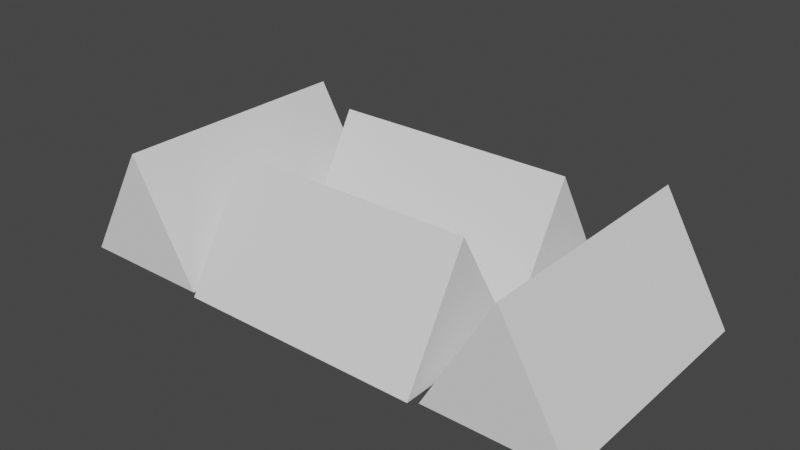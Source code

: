 # Source: outpost_v2_UPDATE_THIS_ONE.blend  (saved by Blender 2.91.10; exported with 4.5.12 LTS)
import bpy
from mathutils import Matrix  # noqa: F401  (used for matrix-valued properties, if any)

bpy.ops.wm.read_factory_settings(use_empty=True)
scene = bpy.context.scene
scene.name = 'Scene'

# ---- collections
col_collection = bpy.data.collections.new('Collection'); scene.collection.children.link(col_collection)

# ---- world
world_world = bpy.data.worlds.new('World'); scene.world = world_world
world_world.use_nodes = True; world_world.node_tree.nodes.clear()
_N = world_world.node_tree.nodes; _L = world_world.node_tree.links
n0 = _N.new('ShaderNodeOutputWorld'); n0.name = 'World Output'; n0.location = (300, 300)
n1 = _N.new('ShaderNodeBackground'); n1.name = 'Background'; n1.location = (10, 300)
n1.inputs[0].default_value = (0.05088, 0.05088, 0.05088, 1.0)
_L.new(n1.outputs[0], n0.inputs[0])
n0.is_active_output = True
world_world.color = (0.05088, 0.05088, 0.05088)
world_world.use_sun_shadow = False
world_world.sun_shadow_jitter_overblur = 0.0

# ---- meshes
me_cube_014 = bpy.data.meshes.new('Cube.014')
me_cube_014.from_pydata([(-1.576, -3.555, -0.908), (0.0, -3.555, 1.816), (-1.576, 2.195, -0.908), (0.0, 2.195, 1.816), (1.576, -3.555, -0.908), (1.576, 2.195, -0.908)], [], [(0, 1, 3, 2), (2, 3, 5), (5, 3, 1, 4), (4, 1, 0), (2, 5, 4, 0)])
_uv = me_cube_014.uv_layers.new(name='UVMap')
_uv.uv.foreach_set('vector', [0.375, 0.0, 0.625, 0.0, 0.625, 0.25, 0.375, 0.25, 0.375, 0.25, 0.625, 0.5, 0.375, 0.5, 0.375, 0.5, 0.625, 0.5, 0.625, 0.75, 0.375, 0.75, 0.375, 0.75, 0.625, 1.0, 0.375, 1.0, 0.125, 0.5, 0.375, 0.5, 0.375, 0.75, 0.125, 0.75])
me_cube_014.use_remesh_fix_poles = True
me_cube_014.use_remesh_preserve_attributes = False
me_cube_014.use_mirror_x = True
me_cube_014.use_mirror_vertex_groups = False
me_cube_014.update()
me_cube_015 = bpy.data.meshes.new('Cube.015')
me_cube_015.from_pydata([(-1.576, -3.555, -0.908), (0.0, -3.555, 1.816), (-1.576, 2.195, -0.908), (0.0, 2.195, 1.816), (1.576, -3.555, -0.908), (1.576, 2.195, -0.908)], [], [(0, 1, 3, 2), (2, 3, 5), (5, 3, 1, 4), (4, 1, 0), (2, 5, 4, 0)])
_uv = me_cube_015.uv_layers.new(name='UVMap')
_uv.uv.foreach_set('vector', [0.375, 0.0, 0.625, 0.0, 0.625, 0.25, 0.375, 0.25, 0.375, 0.25, 0.625, 0.5, 0.375, 0.5, 0.375, 0.5, 0.625, 0.5, 0.625, 0.75, 0.375, 0.75, 0.375, 0.75, 0.625, 1.0, 0.375, 1.0, 0.125, 0.5, 0.375, 0.5, 0.375, 0.75, 0.125, 0.75])
me_cube_015.use_remesh_fix_poles = True
me_cube_015.use_remesh_preserve_attributes = False
me_cube_015.use_mirror_x = True
me_cube_015.use_mirror_vertex_groups = False
me_cube_015.update()
me_cube_016 = bpy.data.meshes.new('Cube.016')
me_cube_016.from_pydata([(-1.576, -2.875, -0.908), (0.0, -2.875, 1.816), (-1.576, 2.875, -0.908), (0.0, 2.875, 1.816), (1.576, -2.875, -0.908), (1.576, 2.875, -0.908)], [], [(0, 1, 3, 2), (2, 3, 5), (5, 3, 1, 4), (4, 1, 0), (2, 5, 4, 0)])
_uv = me_cube_016.uv_layers.new(name='UVMap')
_uv.uv.foreach_set('vector', [0.375, 0.0, 0.625, 0.0, 0.625, 0.25, 0.375, 0.25, 0.375, 0.25, 0.625, 0.5, 0.375, 0.5, 0.375, 0.5, 0.625, 0.5, 0.625, 0.75, 0.375, 0.75, 0.375, 0.75, 0.625, 1.0, 0.375, 1.0, 0.125, 0.5, 0.375, 0.5, 0.375, 0.75, 0.125, 0.75])
me_cube_016.use_remesh_fix_poles = True
me_cube_016.use_remesh_preserve_attributes = False
me_cube_016.use_mirror_x = True
me_cube_016.use_mirror_vertex_groups = False
me_cube_016.update()
me_cube_017 = bpy.data.meshes.new('Cube.017')
me_cube_017.from_pydata([(-1.576, -2.875, -0.908), (0.0, -2.875, 1.816), (-1.576, 2.875, -0.908), (0.0, 2.875, 1.816), (1.576, -2.875, -0.908), (1.576, 2.875, -0.908)], [], [(0, 1, 3, 2), (2, 3, 5), (5, 3, 1, 4), (4, 1, 0), (2, 5, 4, 0)])
_uv = me_cube_017.uv_layers.new(name='UVMap')
_uv.uv.foreach_set('vector', [0.375, 0.0, 0.625, 0.0, 0.625, 0.25, 0.375, 0.25, 0.375, 0.25, 0.625, 0.5, 0.375, 0.5, 0.375, 0.5, 0.625, 0.5, 0.625, 0.75, 0.375, 0.75, 0.375, 0.75, 0.625, 1.0, 0.375, 1.0, 0.125, 0.5, 0.375, 0.5, 0.375, 0.75, 0.125, 0.75])
me_cube_017.use_remesh_fix_poles = True
me_cube_017.use_remesh_preserve_attributes = False
me_cube_017.use_mirror_x = True
me_cube_017.use_mirror_vertex_groups = False
me_cube_017.update()

# ---- objects
ob_tent1_lod0 = bpy.data.objects.new('Tent1_LOD0', me_cube_014)
ob_tent3_lod0 = bpy.data.objects.new('Tent3_LOD0', me_cube_015)
ob_tent_lod0 = bpy.data.objects.new('Tent_LOD0', me_cube_016)
ob_tent2_lod0 = bpy.data.objects.new('Tent2_LOD0', me_cube_017)

# ---- transforms, parenting, visibility, modifiers, constraints
ob_tent1_lod0.location = (-5.83, 0.4482, 0.9332)
ob_tent1_lod0.lineart.crease_threshold = 0.0
ob_tent1_lod0.use_mesh_mirror_x = True
ob_tent3_lod0.location = (3.397, 0.4482, 0.9332)
ob_tent3_lod0.lineart.crease_threshold = 0.0
ob_tent3_lod0.use_mesh_mirror_x = True
ob_tent_lod0.location = (-1.223, -1.654, 0.9332)
ob_tent_lod0.rotation_euler = (0.0, -0.0, -1.571)
ob_tent_lod0.lineart.crease_threshold = 0.0
ob_tent_lod0.use_mesh_mirror_x = True
ob_tent2_lod0.location = (-1.223, 1.678, 0.9332)
ob_tent2_lod0.rotation_euler = (0.0, -0.0, -1.571)
ob_tent2_lod0.lineart.crease_threshold = 0.0
ob_tent2_lod0.use_mesh_mirror_x = True

# ---- collection membership
col_collection.objects.link(ob_tent1_lod0)
col_collection.objects.link(ob_tent3_lod0)
col_collection.objects.link(ob_tent_lod0)
col_collection.objects.link(ob_tent2_lod0)

# ---- scene / render settings (as saved in the file)
scene.frame_start = 1; scene.frame_end = 250; scene.frame_set(0)
scene.render.engine = 'BLENDER_EEVEE_NEXT'
scene.cycles.use_denoising = False
scene.cycles.samples = 128
scene.cycles.sampling_pattern = 'TABULATED_SOBOL'
scene.cycles.use_adaptive_sampling = False
scene.cycles.use_light_tree = False
scene.view_settings.view_transform = 'Filmic'
bpy.context.view_layer.update()

# ---- added for rendering (the .blend has no active camera and no usable light): camera, sun
cam_auto = bpy.data.cameras.new('AutoCamera')
cam_auto.lens = 50.0
cam_auto.sensor_width = 36.0
cam_auto.clip_end = 1000.0
ob_auto_camera = bpy.data.objects.new('AutoCamera', cam_auto)
scene.collection.objects.link(ob_auto_camera)
ob_auto_camera.location = (11.9558, -15.7945, 11.9249)
ob_auto_camera.rotation_euler = (1.09748, -7.21219e-08, 0.694738)
scene.camera = ob_auto_camera
light_auto_sun = bpy.data.lights.new('AutoSun', 'SUN')
light_auto_sun.energy = 3.0
light_auto_sun.angle = 0.0523599
ob_auto_sun = bpy.data.objects.new('AutoSun', light_auto_sun)
scene.collection.objects.link(ob_auto_sun)
ob_auto_sun.rotation_euler = (0.872665, 0.174533, 0.523599)
bpy.context.view_layer.update()
